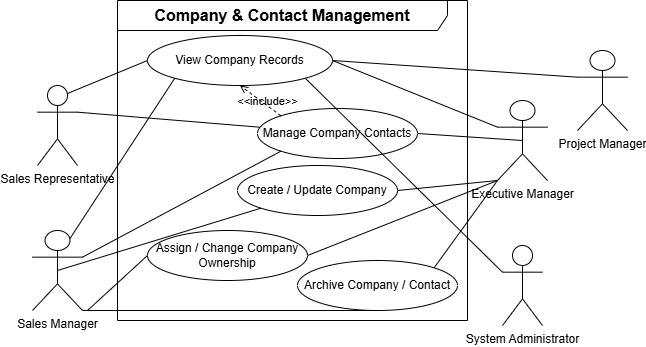

The diagram above was exported from draw.io. Its source (the exported page's mxGraphModel, read from the mxfile embedded in the PNG):
<mxGraphModel dx="732" dy="562" grid="1" gridSize="10" guides="1" tooltips="1" connect="1" arrows="1" fold="1" page="1" pageScale="1" pageWidth="850" pageHeight="1100" math="0" shadow="0">
  <root>
    <mxCell id="0" />
    <mxCell id="1" parent="0" />
    <mxCell id="2" parent="1" style="shape=umlFrame;whiteSpace=wrap;html=1;pointerEvents=0;width=330;height=30;" value="&lt;b style=&quot;font-size: 16px;&quot;&gt;Company &amp;amp; Contact Management&lt;/b&gt;" vertex="1">
      <mxGeometry height="320" width="350" x="190" y="10" as="geometry" />
    </mxCell>
    <mxCell id="3" parent="1" style="shape=umlActor;verticalLabelPosition=bottom;verticalAlign=top;html=1;outlineConnect=0;" value="Sales Representative" vertex="1">
      <mxGeometry height="80" width="40" x="110" y="95" as="geometry" />
    </mxCell>
    <mxCell id="4" parent="1" style="ellipse;whiteSpace=wrap;html=1;" value="Manage Company Contacts" vertex="1">
      <mxGeometry height="50" width="160" x="330" y="118" as="geometry" />
    </mxCell>
    <mxCell id="5" parent="1" style="ellipse;whiteSpace=wrap;html=1;" value="Create / Update Company" vertex="1">
      <mxGeometry height="50" width="160" x="310" y="175" as="geometry" />
    </mxCell>
    <mxCell id="6" parent="1" style="ellipse;whiteSpace=wrap;html=1;" value="Archive Company / Contact" vertex="1">
      <mxGeometry height="50" width="160" x="370" y="270" as="geometry" />
    </mxCell>
    <mxCell id="7" edge="1" parent="1" source="3" style="endArrow=none;html=1;rounded=0;exitX=1;exitY=0.3333333333333333;exitDx=0;exitDy=0;exitPerimeter=0;" target="4">
      <mxGeometry relative="1" as="geometry" />
    </mxCell>
    <mxCell id="8" edge="1" parent="1" source="9" style="rounded=0;orthogonalLoop=1;jettySize=auto;html=1;exitX=0.5;exitY=0.5;exitDx=0;exitDy=0;exitPerimeter=0;entryX=0;entryY=1;entryDx=0;entryDy=0;endArrow=none;endFill=0;" target="5">
      <mxGeometry relative="1" as="geometry" />
    </mxCell>
    <mxCell id="9" parent="1" style="shape=umlActor;verticalLabelPosition=bottom;verticalAlign=top;html=1;outlineConnect=0;" value="Sales Manager" vertex="1">
      <mxGeometry height="80" width="50" x="105" y="240" as="geometry" />
    </mxCell>
    <mxCell id="10" edge="1" parent="1" source="11" style="rounded=0;orthogonalLoop=1;jettySize=auto;html=1;exitX=0;exitY=1;exitDx=0;exitDy=0;exitPerimeter=0;entryX=1;entryY=0;entryDx=0;entryDy=0;endArrow=none;endFill=0;" target="6">
      <mxGeometry relative="1" as="geometry" />
    </mxCell>
    <mxCell id="11" parent="1" style="shape=umlActor;verticalLabelPosition=bottom;verticalAlign=top;html=1;outlineConnect=0;" value="Executive Manager" vertex="1">
      <mxGeometry height="80" width="50" x="570" y="110" as="geometry" />
    </mxCell>
    <mxCell id="12" parent="1" style="shape=umlActor;verticalLabelPosition=bottom;verticalAlign=top;html=1;outlineConnect=0;" value="System Administrator" vertex="1">
      <mxGeometry height="80" width="40" x="575" y="255" as="geometry" />
    </mxCell>
    <mxCell id="13" parent="1" style="ellipse;whiteSpace=wrap;html=1;" value="View Company Records" vertex="1">
      <mxGeometry height="50" width="185" x="220" y="45" as="geometry" />
    </mxCell>
    <mxCell id="14" edge="1" parent="1" source="6" style="rounded=0;orthogonalLoop=1;jettySize=auto;html=1;exitX=0.5;exitY=1;exitDx=0;exitDy=0;entryX=1;entryY=1;entryDx=0;entryDy=0;entryPerimeter=0;endArrow=none;endFill=0;" target="9">
      <mxGeometry relative="1" as="geometry" />
    </mxCell>
    <mxCell id="15" edge="1" parent="1" source="4" style="rounded=0;orthogonalLoop=1;jettySize=auto;html=1;exitX=0;exitY=1;exitDx=0;exitDy=0;entryX=1;entryY=0.3333333333333333;entryDx=0;entryDy=0;entryPerimeter=0;endArrow=none;endFill=0;" target="9">
      <mxGeometry relative="1" as="geometry" />
    </mxCell>
    <mxCell id="16" edge="1" parent="1" source="5" style="rounded=0;orthogonalLoop=1;jettySize=auto;html=1;exitX=1;exitY=0.5;exitDx=0;exitDy=0;entryX=0;entryY=1;entryDx=0;entryDy=0;entryPerimeter=0;endArrow=none;endFill=0;" target="11">
      <mxGeometry relative="1" as="geometry" />
    </mxCell>
    <mxCell id="17" edge="1" parent="1" source="18" style="rounded=0;orthogonalLoop=1;jettySize=auto;html=1;exitX=0;exitY=0.3333333333333333;exitDx=0;exitDy=0;exitPerimeter=0;entryX=1;entryY=0.5;entryDx=0;entryDy=0;endArrow=none;endFill=0;" target="13">
      <mxGeometry relative="1" as="geometry" />
    </mxCell>
    <mxCell id="18" parent="1" style="shape=umlActor;verticalLabelPosition=bottom;verticalAlign=top;html=1;outlineConnect=0;" value="Project Manager" vertex="1">
      <mxGeometry height="80" width="50" x="650" y="60" as="geometry" />
    </mxCell>
    <mxCell id="19" edge="1" parent="1" source="12" style="rounded=0;orthogonalLoop=1;jettySize=auto;html=1;exitX=0;exitY=0.3333333333333333;exitDx=0;exitDy=0;exitPerimeter=0;entryX=1;entryY=1;entryDx=0;entryDy=0;endArrow=none;endFill=0;" target="13">
      <mxGeometry relative="1" as="geometry">
        <mxPoint x="435" y="-18" as="sourcePoint" />
        <mxPoint x="250" y="-30" as="targetPoint" />
      </mxGeometry>
    </mxCell>
    <mxCell id="20" edge="1" parent="1" source="13" style="rounded=0;orthogonalLoop=1;jettySize=auto;html=1;exitX=1;exitY=0.5;exitDx=0;exitDy=0;entryX=0;entryY=0.3333333333333333;entryDx=0;entryDy=0;endArrow=none;endFill=0;entryPerimeter=0;" target="11">
      <mxGeometry relative="1" as="geometry">
        <mxPoint x="435" y="-18" as="sourcePoint" />
        <mxPoint x="250" y="-30" as="targetPoint" />
      </mxGeometry>
    </mxCell>
    <mxCell id="21" edge="1" parent="1" source="13" style="rounded=0;orthogonalLoop=1;jettySize=auto;html=1;exitX=0;exitY=1;exitDx=0;exitDy=0;entryX=0.75;entryY=0.1;entryDx=0;entryDy=0;endArrow=none;endFill=0;entryPerimeter=0;" target="9">
      <mxGeometry relative="1" as="geometry">
        <mxPoint x="435" y="-18" as="sourcePoint" />
        <mxPoint x="250" y="-30" as="targetPoint" />
      </mxGeometry>
    </mxCell>
    <mxCell id="22" edge="1" parent="1" source="13" style="rounded=0;orthogonalLoop=1;jettySize=auto;html=1;exitX=0;exitY=0.5;exitDx=0;exitDy=0;entryX=0.75;entryY=0.1;entryDx=0;entryDy=0;endArrow=none;endFill=0;entryPerimeter=0;" target="3">
      <mxGeometry relative="1" as="geometry">
        <mxPoint x="435" y="-18" as="sourcePoint" />
        <mxPoint x="250" y="-30" as="targetPoint" />
      </mxGeometry>
    </mxCell>
    <mxCell id="23" edge="1" parent="1" source="4" style="html=1;verticalAlign=bottom;labelBackgroundColor=none;endArrow=open;endFill=0;dashed=1;rounded=0;entryX=0.5;entryY=1;entryDx=0;entryDy=0;exitX=0;exitY=0;exitDx=0;exitDy=0;" target="13" value="&amp;lt;&amp;lt;include&amp;gt;&amp;gt;">
      <mxGeometry relative="1" x="-0.4519" y="4" as="geometry">
        <mxPoint as="offset" />
        <mxPoint x="330" y="157" as="sourcePoint" />
        <mxPoint x="361" y="110" as="targetPoint" />
      </mxGeometry>
    </mxCell>
    <mxCell id="24" edge="1" parent="1" source="4" style="rounded=0;orthogonalLoop=1;jettySize=auto;html=1;exitX=1;exitY=0.5;exitDx=0;exitDy=0;entryX=0.5;entryY=0.5;entryDx=0;entryDy=0;endArrow=none;endFill=0;entryPerimeter=0;" target="11">
      <mxGeometry relative="1" as="geometry">
        <mxPoint x="500" y="140" as="sourcePoint" />
        <mxPoint x="605" y="202" as="targetPoint" />
      </mxGeometry>
    </mxCell>
    <mxCell id="LIIZ8noL3Dnvpf9-1M-v-24" parent="1" style="ellipse;whiteSpace=wrap;html=1;" value="Assign / Change Company Ownership" vertex="1">
      <mxGeometry height="50" width="160" x="220" y="240" as="geometry" />
    </mxCell>
    <mxCell id="LIIZ8noL3Dnvpf9-1M-v-25" edge="1" parent="1" source="11" style="rounded=0;orthogonalLoop=1;jettySize=auto;html=1;exitX=0;exitY=1;exitDx=0;exitDy=0;entryX=1;entryY=0.5;entryDx=0;entryDy=0;endArrow=none;endFill=0;exitPerimeter=0;" target="LIIZ8noL3Dnvpf9-1M-v-24">
      <mxGeometry relative="1" as="geometry">
        <mxPoint x="525" y="400" as="sourcePoint" />
        <mxPoint x="230" y="400" as="targetPoint" />
      </mxGeometry>
    </mxCell>
    <mxCell id="LIIZ8noL3Dnvpf9-1M-v-26" edge="1" parent="1" source="LIIZ8noL3Dnvpf9-1M-v-24" style="rounded=0;orthogonalLoop=1;jettySize=auto;html=1;exitX=0;exitY=0.5;exitDx=0;exitDy=0;endArrow=none;endFill=0;">
      <mxGeometry relative="1" as="geometry">
        <mxPoint x="525" y="400" as="sourcePoint" />
        <mxPoint x="160" y="320" as="targetPoint" />
      </mxGeometry>
    </mxCell>
  </root>
</mxGraphModel>